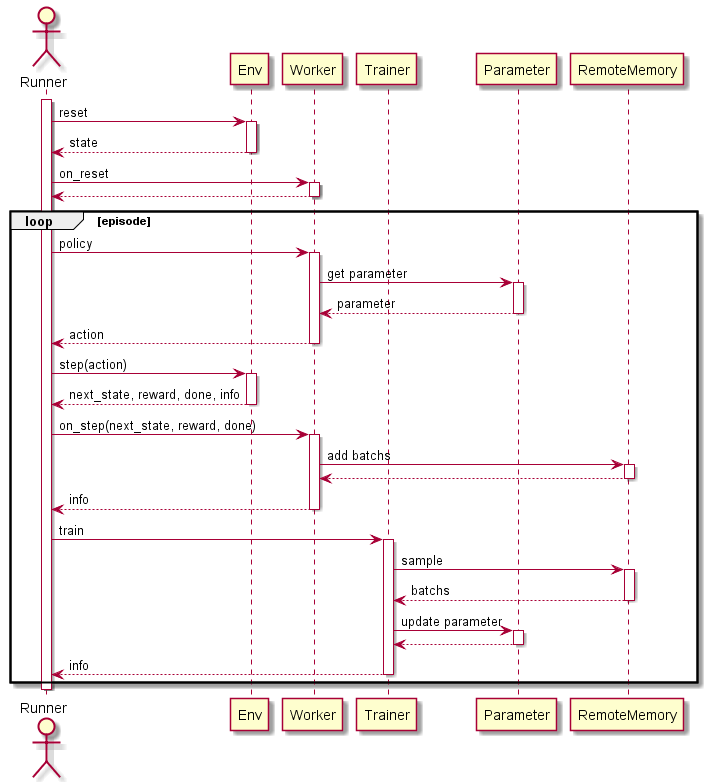

The diagram above was rendered by PlantUML. Its source (embedded in the PNG):
@startuml
autoactivate on

actor Runner
participant Env
participant Worker
participant Trainer
participant Parameter
participant RemoteMemory


activate Runner

Runner -> Env: reset
return state

Runner -> Worker: on_reset
return

loop episode
    Runner -> Worker: policy
        Worker -> Parameter: get parameter
        return parameter
    return action
    Runner -> Env: step(action)
    return next_state, reward, done, info

    Runner -> Worker: on_step(next_state, reward, done)
        Worker -> RemoteMemory: add batchs
        return
    return info

    Runner -> Trainer: train
        Trainer -> RemoteMemory: sample
        return batchs

        Trainer -> Parameter: update parameter
        return
    return info

end
deactivate Runner

@enduml